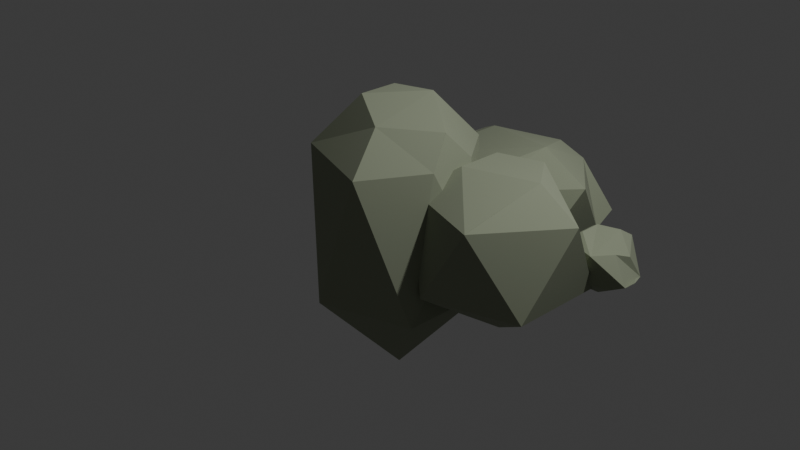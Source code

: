 # Source: rock.blend  (saved by Blender 4.2.66; exported with 4.5.12 LTS)
import bpy
from mathutils import Matrix  # noqa: F401  (used for matrix-valued properties, if any)

bpy.ops.wm.read_factory_settings(use_empty=True)
scene = bpy.context.scene
scene.name = 'Scene'

# ---- collections
col_collection = bpy.data.collections.new('Collection'); scene.collection.children.link(col_collection)

# ---- materials (node trees are filled in below, after node groups)
mat_material_003 = bpy.data.materials.new('Material.003')

# ---- material node trees
mat_material_003.use_nodes = True; mat_material_003.node_tree.nodes.clear()
_N = mat_material_003.node_tree.nodes; _L = mat_material_003.node_tree.links
n0 = _N.new('ShaderNodeBsdfPrincipled'); n0.name = 'Principled BSDF'; n0.location = (10, 300)
n0.inputs[0].default_value = (0.2935, 0.3279, 0.2313, 1.0)
n0.inputs[2].default_value = 1.0
n1 = _N.new('ShaderNodeOutputMaterial'); n1.name = 'Material Output'; n1.location = (300, 300)
_L.new(n0.outputs[0], n1.inputs[0])
n1.is_active_output = True

# ---- world
world_world = bpy.data.worlds.new('World'); scene.world = world_world
world_world.use_nodes = True; world_world.node_tree.nodes.clear()
_N = world_world.node_tree.nodes; _L = world_world.node_tree.links
n0 = _N.new('ShaderNodeOutputWorld'); n0.name = 'World Output'; n0.location = (300, 300)
n1 = _N.new('ShaderNodeBackground'); n1.name = 'Background'; n1.location = (10, 300)
n1.inputs[0].default_value = (0.05088, 0.05088, 0.05088, 1.0)
_L.new(n1.outputs[0], n0.inputs[0])
n0.is_active_output = True
world_world.color = (0.05088, 0.05088, 0.05088)
world_world.sun_shadow_jitter_overblur = 0.0

# ---- cameras
cam_camera = bpy.data.cameras.new('Camera')
cam_camera.clip_end = 100.0
cam_camera.ortho_scale = 7.314

# ---- lights
light_light = bpy.data.lights.new('Light', 'POINT')
light_light.energy = 1000.0
light_light.shadow_soft_size = 0.1

# ---- meshes
me_icosphere = bpy.data.meshes.new('Icosphere')
me_icosphere.from_pydata([(0.0, 0.0, -1.0), (0.7236, -0.5257, -0.4472), (-0.2764, -0.8506, -0.4472), (-0.8944, 0.0, -0.4472), (-0.2764, 0.8506, -0.4472), (0.7236, 0.5257, -0.4472), (0.2764, -0.8506, 0.4472), (-0.7236, -0.5257, 0.4472), (-0.7236, 0.5257, 0.4472), (0.2764, 0.8506, 0.4472), (0.8294, 0.03681, 0.1077), (0.7868, 0.2428, 0.1561), (0.6274, 0.3675, 0.4472), (0.5497, 0.08644, 0.6271), (0.6583, -0.175, 0.4472), (0.5484, 0.08764, 0.6277), (0.1136, 0.3497, 0.7727), (-0.2975, 0.2162, 0.7727), (-0.2975, -0.2162, 0.7727), (0.1057, -0.4069, 0.6652), (1.062, 0.3846, -0.5718), (1.785, -0.1411, -0.2474), (0.7854, -0.466, -0.2474), (0.1674, 0.3846, -0.2474), (0.6191, 1.078, -0.2474), (1.785, 0.9104, -0.2474), (1.338, -0.466, 0.2774), (0.3382, -0.1411, 0.2774), (0.3382, 0.9104, 0.2774), (1.776, 0.9114, -0.2466), (1.956, 0.3846, 0.2774), (0.2153, 1.41, -0.4815), (1.339, -0.4618, 0.2791), (1.484, 0.3846, 0.4487), (1.192, 0.7861, 0.4487), (0.7203, 0.6327, 0.4487), (0.7203, 0.1366, 0.4487), (1.042, 0.8846, -0.2305), (-0.1005, 0.5596, -0.2305), (-0.8068, 1.41, -0.2305), (-0.1005, 2.261, -0.2305), (1.042, 1.936, -0.2305), (0.5311, 0.5596, 0.1756), (-0.6116, 0.8846, 0.1756), (-0.6116, 1.936, 0.1756), (1.237, 1.41, 0.1756), (1.043, 2.184, -0.148), (0.28, 2.261, 0.01415), (0.2744, 2.254, 0.01791), (0.431, 1.991, 0.2552), (0.7218, 2.031, 0.1756), (0.431, 0.8294, 0.2552), (0.7009, 1.409, 0.3512), (0.431, 1.991, 0.2552), (-0.3103, 1.744, 0.2671), (-0.5977, 0.8945, 0.1704), (1.449, 1.287, 0.002984), (1.838, 1.413, 0.002984), (1.838, 0.7511, 0.002984), (1.449, 0.8775, 0.002984), (1.623, 1.413, -0.2013), (2.012, 1.287, -0.2013), (2.012, 0.8775, -0.2013), (1.623, 0.7511, -0.2013), (1.382, 1.082, -0.2013), (1.731, 1.082, -0.3276), (2.018, 1.15, -0.0445), (2.048, 1.315, -0.2024), (2.185, 1.024, -0.1455), (2.17, 0.8902, -0.1513), (1.985, 0.9535, 0.002984), (1.57, 0.9654, 0.05722), (1.57, 1.199, 0.05722), (1.792, 1.271, 0.05722), (1.797, 1.272, 0.05724), (1.835, 0.7697, -0.01196)], [], [(0, 1, 2), (1, 0, 5), (0, 2, 3), (0, 3, 4), (0, 4, 5), (5, 9, 12, 11), (2, 1, 6), (3, 2, 7), (4, 3, 8), (5, 4, 9), (2, 6, 7), (3, 7, 8), (4, 8, 9), (1, 5, 11, 10), (8, 7, 18, 17), (9, 8, 17, 16), (13, 12, 9, 16, 15), (7, 6, 19, 18), (10, 11, 12, 13, 14), (1, 10, 14, 6), (15, 16, 17, 18, 19), (6, 14, 13, 15, 19), (20, 21, 22), (21, 20, 25), (20, 22, 23), (20, 23, 24), (20, 24, 25), (21, 25, 30), (22, 21, 26), (23, 22, 27), (24, 23, 28), (25, 24, 29), (21, 30, 26), (22, 26, 27), (23, 27, 28), (24, 28, 29), (25, 29, 30), (30, 29, 34, 33), (28, 27, 36, 35), (29, 28, 35, 34), (26, 30, 33, 32), (31, 37, 38), (32, 33, 34, 35, 36), (27, 26, 32, 36), (37, 31, 41), (31, 38, 39), (31, 39, 40), (31, 40, 41), (37, 41, 45), (38, 37, 42), (39, 38, 43), (40, 39, 44), (40, 44, 48, 47), (37, 45, 42), (38, 42, 43), (39, 43, 44), (42, 45, 52, 51), (74, 73, 57, 67, 66), (45, 50, 49, 53, 52), (44, 43, 55, 54), (49, 48, 44, 54, 53), (41, 40, 47, 46), (46, 47, 48, 49, 50), (41, 46, 50, 45), (51, 52, 53, 54, 55), (43, 42, 51, 55), (73, 72, 56, 57), (68, 67, 57, 61), (69, 68, 61, 62), (75, 74, 66, 70, 58), (56, 59, 64), (57, 56, 60), (59, 58, 63), (56, 64, 60), (57, 60, 61), (58, 70, 69, 62), (58, 62, 63), (59, 63, 64), (60, 64, 65), (61, 60, 65), (62, 61, 65), (63, 62, 65), (64, 63, 65), (66, 67, 68, 69, 70), (56, 72, 71, 59), (71, 72, 73, 74, 75), (71, 75, 58, 59)])
_uv = me_icosphere.uv_layers.new(name='UVMap')
_uv.uv.foreach_set('vector', [0.1818, 0.0, 0.2727, 0.1575, 0.09091, 0.1575, 0.2727, 0.1575, 0.3636, 0.0, 0.4545, 0.1575, 0.9091, 0.0, 1.0, 0.1575, 0.8182, 0.1575, 0.7273, 0.0, 0.8182, 0.1575, 0.6364, 0.1575, 0.5455, 0.0, 0.6364, 0.1575, 0.4545, 0.1575, 0.4545, 0.1575, 0.5455, 0.3149, 0.4422, 0.3149, 0.4085, 0.2637, 0.09091, 0.1575, 0.2727, 0.1575, 0.1818, 0.3149, 0.8182, 0.1575, 1.0, 0.1575, 0.9091, 0.3149, 0.6364, 0.1575, 0.8182, 0.1575, 0.7273, 0.3149, 0.4545, 0.1575, 0.6364, 0.1575, 0.5455, 0.3149, 0.09091, 0.1575, 0.1818, 0.3149, 0.0, 0.3149, 0.8182, 0.1575, 0.9091, 0.3149, 0.7273, 0.3149, 0.6364, 0.1575, 0.7273, 0.3149, 0.5455, 0.3149, 0.2727, 0.1575, 0.4545, 0.1575, 0.4085, 0.2637, 0.353, 0.2687, 0.7273, 0.3149, 0.9091, 0.3149, 0.8556, 0.4076, 0.7808, 0.4076, 0.5455, 0.3149, 0.7273, 0.3149, 0.6737, 0.4076, 0.599, 0.4076, 0.4085, 0.3662, 0.4422, 0.3149, 0.5455, 0.3149, 0.4919, 0.4076, 0.4248, 0.4038, 0.0, 0.3149, 0.1818, 0.3149, 0.1283, 0.4076, 0.05353, 0.4076, 0.353, 0.2687, 0.4085, 0.2637, 0.4422, 0.3149, 0.4085, 0.3662, 0.3262, 0.3149, 0.2727, 0.1575, 0.353, 0.2687, 0.3262, 0.3149, 0.1818, 0.3149, 0.3222, 0.4038, 0.4919, 0.4076, 0.6737, 0.4076, 0.8556, 0.4076, 0.1283, 0.4076, 0.1818, 0.3149, 0.3262, 0.3149, 0.3494, 0.3662, 0.3222, 0.4038, 0.2354, 0.4076, 0.1818, 0.0, 0.2727, 0.1575, 0.09091, 0.1575, 0.2727, 0.1575, 0.3636, 0.0, 0.4545, 0.1575, 0.9091, 0.0, 1.0, 0.1575, 0.8182, 0.1575, 0.7273, 0.0, 0.8182, 0.1575, 0.6364, 0.1575, 0.5455, 0.0, 0.6364, 0.1575, 0.4545, 0.1575, 0.2727, 0.1575, 0.4545, 0.1575, 0.3636, 0.3149, 0.09091, 0.1575, 0.2727, 0.1575, 0.1818, 0.3149, 0.8182, 0.1575, 1.0, 0.1575, 0.9091, 0.3149, 0.6364, 0.1575, 0.8182, 0.1575, 0.7273, 0.3149, 0.4545, 0.1575, 0.6364, 0.1575, 0.5455, 0.3149, 0.2727, 0.1575, 0.3636, 0.3149, 0.1818, 0.3149, 0.09091, 0.1575, 0.1818, 0.3149, 0.0, 0.3149, 0.8182, 0.1575, 0.9091, 0.3149, 0.7273, 0.3149, 0.6364, 0.1575, 0.7273, 0.3149, 0.5455, 0.3149, 0.4545, 0.1575, 0.5455, 0.3149, 0.3636, 0.3149, 0.3636, 0.3149, 0.5455, 0.3149, 0.4974, 0.3981, 0.4116, 0.3981, 0.7273, 0.3149, 0.9091, 0.3149, 0.8611, 0.3981, 0.7753, 0.3981, 0.5455, 0.3149, 0.7273, 0.3149, 0.6793, 0.3981, 0.5935, 0.3981, 0.1818, 0.3149, 0.3636, 0.3149, 0.3156, 0.3981, 0.2298, 0.3981, 0.1818, 0.0, 0.2727, 0.1575, 0.09091, 0.1575, 0.1338, 0.3981, 0.3156, 0.3981, 0.4974, 0.3981, 0.6793, 0.3981, 0.8611, 0.3981, 0.0, 0.3149, 0.1818, 0.3149, 0.1338, 0.3981, 0.04801, 0.3981, 0.2727, 0.1575, 0.3636, 0.0, 0.4545, 0.1575, 0.9091, 0.0, 1.0, 0.1575, 0.8182, 0.1575, 0.7273, 0.0, 0.8182, 0.1575, 0.6364, 0.1575, 0.5455, 0.0, 0.6364, 0.1575, 0.4545, 0.1575, 0.2727, 0.1575, 0.4545, 0.1575, 0.3636, 0.3149, 0.09091, 0.1575, 0.2727, 0.1575, 0.1818, 0.3149, 0.8182, 0.1575, 1.0, 0.1575, 0.9091, 0.3149, 0.6364, 0.1575, 0.8182, 0.1575, 0.7273, 0.3149, 0.6364, 0.1575, 0.7273, 0.3149, 0.5911, 0.3149, 0.5816, 0.2523, 0.2727, 0.1575, 0.3636, 0.3149, 0.1818, 0.3149, 0.09091, 0.1575, 0.1818, 0.3149, 0.0, 0.3149, 0.8182, 0.1575, 0.9091, 0.3149, 0.7273, 0.3149, 0.1818, 0.3149, 0.3636, 0.3149, 0.3283, 0.3762, 0.2106, 0.3649, 0.8572, 0.0898, 0.9609, 0.08982, 1.0, 0.1575, 0.8889, 0.1575, 0.8572, 0.08982, 0.3636, 0.3149, 0.4964, 0.3149, 0.5166, 0.3649, 0.5166, 0.3649, 0.399, 0.3762, 0.7273, 0.3149, 0.9091, 0.3149, 0.876, 0.3723, 0.7604, 0.3723, 0.5743, 0.3649, 0.5911, 0.3149, 0.7273, 0.3149, 0.6941, 0.3723, 0.5743, 0.3649, 0.4545, 0.1575, 0.6364, 0.1575, 0.5816, 0.2523, 0.5082, 0.2504, 0.5082, 0.2504, 0.5816, 0.2523, 0.5911, 0.3149, 0.5743, 0.3649, 0.4964, 0.3149, 0.4545, 0.1575, 0.5082, 0.2504, 0.4964, 0.3149, 0.3636, 0.3149, 0.153, 0.3649, 0.3283, 0.3762, 0.5166, 0.3649, 0.6941, 0.3723, 0.876, 0.3723, 0.0, 0.3149, 0.1818, 0.3149, 0.153, 0.3649, 0.03313, 0.3723, 0.13, 0.08982, 0.2337, 0.08982, 0.2727, 0.1575, 0.09091, 0.1575, 0.8669, 0.2419, 0.8889, 0.1575, 1.0, 0.1575, 0.9091, 0.3149, 0.7694, 0.2419, 0.8669, 0.2419, 0.9091, 0.3149, 0.7273, 0.3149, 0.6754, 0.08982, 0.7791, 0.0898, 0.7791, 0.08982, 0.7475, 0.1575, 0.6364, 0.1575, 0.2727, 0.1575, 0.4545, 0.1575, 0.3636, 0.3149, 0.09091, 0.1575, 0.2727, 0.1575, 0.1818, 0.3149, 0.4545, 0.1575, 0.6364, 0.1575, 0.5455, 0.3149, 0.2727, 0.1575, 0.3636, 0.3149, 0.1818, 0.3149, 0.09091, 0.1575, 0.1818, 0.3149, 0.0, 0.3149, 0.6364, 0.1575, 0.7475, 0.1575, 0.7694, 0.2419, 0.7273, 0.3149, 0.6364, 0.1575, 0.7273, 0.3149, 0.5455, 0.3149, 0.4545, 0.1575, 0.5455, 0.3149, 0.3636, 0.3149, 0.1818, 0.3149, 0.3636, 0.3149, 0.2727, 0.4724, 0.0, 0.3149, 0.1818, 0.3149, 0.09091, 0.4724, 0.7273, 0.3149, 0.9091, 0.3149, 0.8182, 0.4724, 0.5455, 0.3149, 0.7273, 0.3149, 0.6364, 0.4724, 0.3636, 0.3149, 0.5455, 0.3149, 0.4545, 0.4724, 0.7791, 0.08982, 0.8889, 0.1575, 0.8669, 0.2419, 0.7694, 0.2419, 0.7475, 0.1575, 0.2727, 0.1575, 0.3118, 0.08982, 0.4155, 0.08982, 0.4545, 0.1575, 0.4936, 0.08982, 0.3118, 0.08982, 0.13, 0.08982, 0.8572, 0.0898, 0.6754, 0.08982, 0.4936, 0.08982, 0.5973, 0.08982, 0.6364, 0.1575, 0.4545, 0.1575])
me_icosphere.materials.append(mat_material_003)
me_icosphere.update()

# ---- objects
ob_light = bpy.data.objects.new('Light', light_light)
ob_camera = bpy.data.objects.new('Camera', cam_camera)
ob_icosphere = bpy.data.objects.new('Icosphere', me_icosphere)

# ---- transforms, parenting, visibility, modifiers, constraints
ob_light.location = (4.076, 1.005, 5.904)
ob_light.rotation_euler = (0.6503, 0.05522, 1.866)
ob_light.lock_rotations_4d = False
ob_light.empty_display_type = 'ARROWS'
ob_light.color = (0.0, 0.0, 0.0, 0.0)
ob_light.lineart.crease_threshold = 0.0
ob_camera.location = (7.359, -6.926, 4.958)
ob_camera.rotation_euler = (1.109, 0.0, 0.8149)
ob_camera.lock_rotations_4d = False
ob_camera.empty_display_type = 'ARROWS'
ob_camera.color = (0.0, 0.0, 0.0, 0.0)
ob_camera.display_type = 'WIRE'
ob_camera.lineart.crease_threshold = 0.0
ob_icosphere.location = (0.0, 0.0, 0.0)
ob_icosphere.scale = (1.0, 1.0, 1.704)

# ---- collection membership
col_collection.objects.link(ob_light)
col_collection.objects.link(ob_camera)
col_collection.objects.link(ob_icosphere)

# ---- scene / render settings (as saved in the file)
scene.camera = ob_camera
scene.frame_start = 1; scene.frame_end = 250; scene.frame_set(1)
scene.render.engine = 'BLENDER_EEVEE_NEXT'
bpy.context.view_layer.update()
